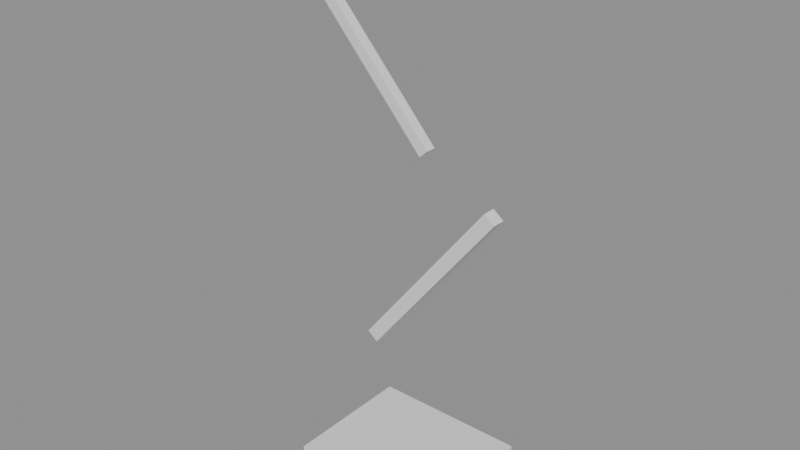 # Source: pantograph_single.blend  (saved by Blender 5.1.30; exported with 4.5.12 LTS)
import bpy
from mathutils import Matrix  # noqa: F401  (used for matrix-valued properties, if any)

bpy.ops.wm.read_factory_settings(use_empty=True)
scene = bpy.context.scene
scene.name = 'Scene'

# ---- collections
col_pantograph = bpy.data.collections.new('pantograph'); scene.collection.children.link(col_pantograph)

# ---- meshes
me_cube = bpy.data.meshes.new('Cube')
me_cube.from_pydata([(-0.5, -0.5, -0.5), (-0.5, -0.5, 0.5), (-0.5, 0.5, -0.5), (-0.5, 0.5, 0.5), (0.5, -0.5, -0.5), (0.5, -0.5, 0.5), (0.5, 0.5, -0.5), (0.5, 0.5, 0.5)], [], [(0, 1, 3, 2), (2, 3, 7, 6), (6, 7, 5, 4), (4, 5, 1, 0), (2, 6, 4, 0), (7, 3, 1, 5)])
_uv = me_cube.uv_layers.new(name='UVMap')
_uv.uv.foreach_set('vector', [0.375, 0.0, 0.625, 0.0, 0.625, 0.25, 0.375, 0.25, 0.375, 0.25, 0.625, 0.25, 0.625, 0.5, 0.375, 0.5, 0.375, 0.5, 0.625, 0.5, 0.625, 0.75, 0.375, 0.75, 0.375, 0.75, 0.625, 0.75, 0.625, 1.0, 0.375, 1.0, 0.125, 0.5, 0.375, 0.5, 0.375, 0.75, 0.125, 0.75, 0.625, 0.5, 0.875, 0.5, 0.875, 0.75, 0.625, 0.75])
me_cube.update()
me_cube_001 = bpy.data.meshes.new('Cube.001')
me_cube_001.from_pydata([(-0.5, -0.5, -0.5), (-0.5, -0.5, 0.5), (-0.5, 0.5, -0.5), (-0.5, 0.5, 0.5), (0.5, -0.5, -0.5), (0.5, -0.5, 0.5), (0.5, 0.5, -0.5), (0.5, 0.5, 0.5)], [], [(0, 1, 3, 2), (2, 3, 7, 6), (6, 7, 5, 4), (4, 5, 1, 0), (2, 6, 4, 0), (7, 3, 1, 5)])
_uv = me_cube_001.uv_layers.new(name='UVMap')
_uv.uv.foreach_set('vector', [0.375, 0.0, 0.625, 0.0, 0.625, 0.25, 0.375, 0.25, 0.375, 0.25, 0.625, 0.25, 0.625, 0.5, 0.375, 0.5, 0.375, 0.5, 0.625, 0.5, 0.625, 0.75, 0.375, 0.75, 0.375, 0.75, 0.625, 0.75, 0.625, 1.0, 0.375, 1.0, 0.125, 0.5, 0.375, 0.5, 0.375, 0.75, 0.125, 0.75, 0.625, 0.5, 0.875, 0.5, 0.875, 0.75, 0.625, 0.75])
me_cube_001.update()
me_cube_002 = bpy.data.meshes.new('Cube.002')
me_cube_002.from_pydata([(-0.5, -0.5, -0.5), (-0.5, -0.5, 0.5), (-0.5, 0.5, -0.5), (-0.5, 0.5, 0.5), (0.5, -0.5, -0.5), (0.5, -0.5, 0.5), (0.5, 0.5, -0.5), (0.5, 0.5, 0.5)], [], [(0, 1, 3, 2), (2, 3, 7, 6), (6, 7, 5, 4), (4, 5, 1, 0), (2, 6, 4, 0), (7, 3, 1, 5)])
_uv = me_cube_002.uv_layers.new(name='UVMap')
_uv.uv.foreach_set('vector', [0.375, 0.0, 0.625, 0.0, 0.625, 0.25, 0.375, 0.25, 0.375, 0.25, 0.625, 0.25, 0.625, 0.5, 0.375, 0.5, 0.375, 0.5, 0.625, 0.5, 0.625, 0.75, 0.375, 0.75, 0.375, 0.75, 0.625, 0.75, 0.625, 1.0, 0.375, 1.0, 0.125, 0.5, 0.375, 0.5, 0.375, 0.75, 0.125, 0.75, 0.625, 0.5, 0.875, 0.5, 0.875, 0.75, 0.625, 0.75])
me_cube_002.update()
me_cube_003 = bpy.data.meshes.new('Cube.003')
me_cube_003.from_pydata([(-0.5, -0.5, -0.5), (-0.5, -0.5, 0.5), (-0.5, 0.5, -0.5), (-0.5, 0.5, 0.5), (0.5, -0.5, -0.5), (0.5, -0.5, 0.5), (0.5, 0.5, -0.5), (0.5, 0.5, 0.5)], [], [(0, 1, 3, 2), (2, 3, 7, 6), (6, 7, 5, 4), (4, 5, 1, 0), (2, 6, 4, 0), (7, 3, 1, 5)])
_uv = me_cube_003.uv_layers.new(name='UVMap')
_uv.uv.foreach_set('vector', [0.375, 0.0, 0.625, 0.0, 0.625, 0.25, 0.375, 0.25, 0.375, 0.25, 0.625, 0.25, 0.625, 0.5, 0.375, 0.5, 0.375, 0.5, 0.625, 0.5, 0.625, 0.75, 0.375, 0.75, 0.375, 0.75, 0.625, 0.75, 0.625, 1.0, 0.375, 1.0, 0.125, 0.5, 0.375, 0.5, 0.375, 0.75, 0.125, 0.75, 0.625, 0.5, 0.875, 0.5, 0.875, 0.75, 0.625, 0.75])
me_cube_003.update()

# ---- objects
ob_panto_base = bpy.data.objects.new('panto_base', me_cube)
ob_panto_lower = bpy.data.objects.new('panto_lower', me_cube_001)
ob_panto_upper = bpy.data.objects.new('panto_upper', me_cube_002)
ob_panto_shoe = bpy.data.objects.new('panto_shoe', me_cube_003)

# ---- transforms, parenting, visibility, modifiers, constraints
ob_panto_base.location = (0.0, 0.0, 0.003)
ob_panto_base.scale = (0.06, 0.05, 0.006)
ob_panto_lower.location = (0.01, 0.0, 0.0819)
ob_panto_lower.rotation_euler = (0.0, -0.9076, 0.0)
ob_panto_lower.scale = (0.08, 0.005, 0.005)
ob_panto_upper.location = (-0.0175, 0.0, 0.156)
ob_panto_upper.rotation_euler = (0.0, 0.8378, 0.0)
ob_panto_upper.scale = (0.075, 0.004, 0.004)
ob_panto_shoe.location = (-0.035, 0.0, 0.195)
ob_panto_shoe.scale = (0.0125, 0.095, 0.003)

# ---- collection membership
col_pantograph.objects.link(ob_panto_base)
col_pantograph.objects.link(ob_panto_lower)
col_pantograph.objects.link(ob_panto_upper)
col_pantograph.objects.link(ob_panto_shoe)

# ---- scene / render settings (as saved in the file)
scene.frame_start = 1; scene.frame_end = 250; scene.frame_set(1)
scene.render.engine = 'BLENDER_EEVEE_NEXT'
scene.render.bake_bias = 0.0
scene.render.bake_samples = 0
scene.cycles.sampling_pattern = 'TABULATED_SOBOL'
scene.eevee.use_volume_custom_range = False
bpy.context.view_layer.update()

# ---- added for rendering (the .blend has no active camera and no usable light): camera, sun + grey world if the file has none
cam_auto = bpy.data.cameras.new('AutoCamera')
cam_auto.lens = 50.0
cam_auto.sensor_width = 36.0
cam_auto.clip_end = 1000.0
ob_auto_camera = bpy.data.objects.new('AutoCamera', cam_auto)
scene.collection.objects.link(ob_auto_camera)
ob_auto_camera.location = (0.211552, -0.258351, 0.270484)
ob_auto_camera.rotation_euler = (1.09748, -7.21219e-08, 0.694738)
scene.camera = ob_auto_camera
light_auto_sun = bpy.data.lights.new('AutoSun', 'SUN')
light_auto_sun.energy = 3.0
light_auto_sun.angle = 0.0523599
ob_auto_sun = bpy.data.objects.new('AutoSun', light_auto_sun)
scene.collection.objects.link(ob_auto_sun)
ob_auto_sun.rotation_euler = (0.872665, 0.174533, 0.523599)
if scene.world is None:
    world_auto = bpy.data.worlds.new('AutoWorld')
    world_auto.color = (0.3, 0.3, 0.3)
    scene.world = world_auto
bpy.context.view_layer.update()

